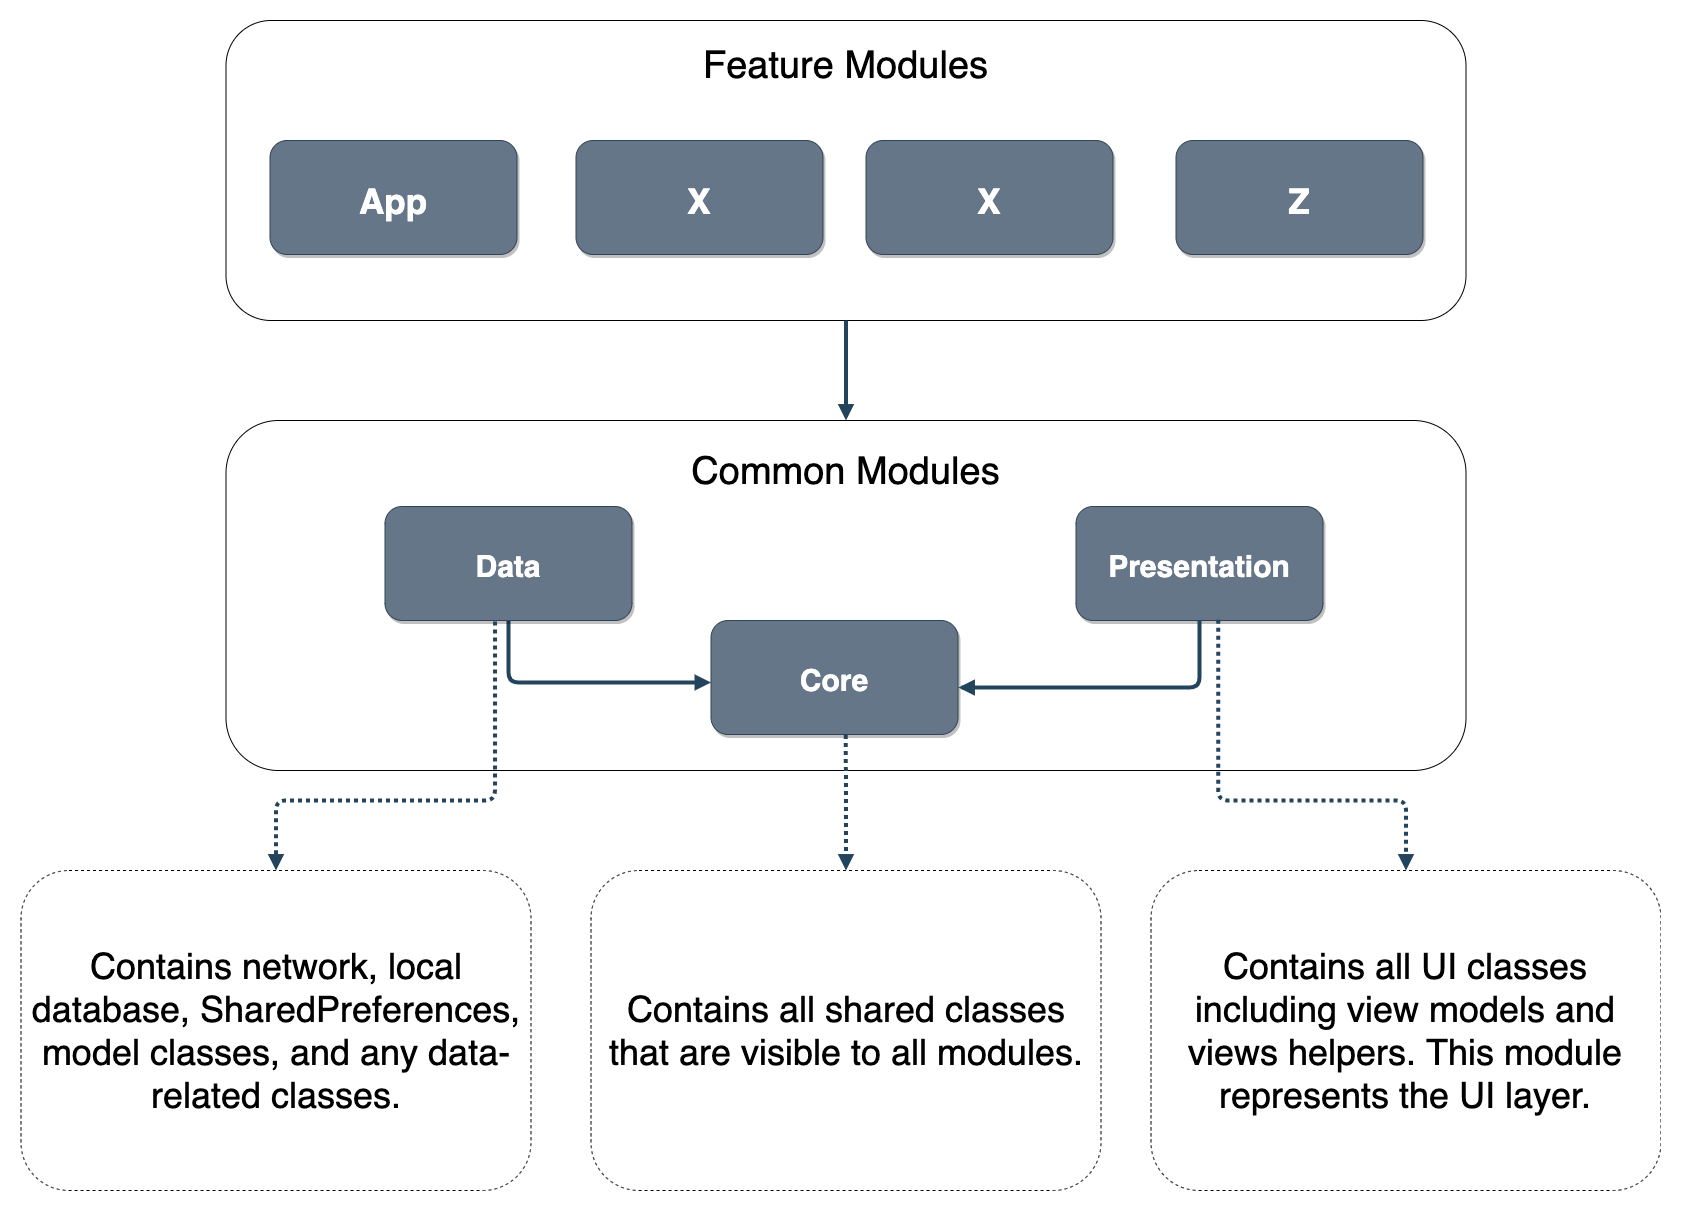

The diagram above was exported from draw.io. Its source (the exported page's mxGraphModel, read from the mxfile embedded in the PNG):
<mxGraphModel dx="2866.5" dy="733" grid="1" gridSize="10" guides="1" tooltips="1" connect="1" arrows="1" fold="1" page="1" pageScale="1.5" pageWidth="1169" pageHeight="827" background="#ffffff" math="0" shadow="0">
  <root>
    <mxCell id="0" />
    <mxCell id="1" parent="0" />
    <mxCell id="GRk43JwaR6DLgUVCSbHG-129" value="" style="rounded=1;whiteSpace=wrap;html=1;fontSize=12;" parent="1" vertex="1">
      <mxGeometry x="-1485" y="440" width="1240" height="350" as="geometry" />
    </mxCell>
    <mxCell id="KjuhESTpKZhGi3_64h1A-66" value="" style="edgeStyle=elbowEdgeStyle;elbow=vertical;strokeWidth=4;endArrow=block;endFill=1;fontStyle=1;strokeColor=#23445D;fontSize=16;exitX=0.5;exitY=1;exitDx=0;exitDy=0;" parent="1" source="oIEWhcEjqu9iX_IFfXqP-58" target="oIEWhcEjqu9iX_IFfXqP-57" edge="1">
      <mxGeometry x="-1327.51" y="250.13" width="100" height="100" as="geometry">
        <mxPoint x="-1048.42" y="570" as="sourcePoint" />
        <mxPoint x="-1048.1499999999999" y="669.61" as="targetPoint" />
        <Array as="points">
          <mxPoint x="-1075" y="702" />
          <mxPoint x="-1155" y="680" />
          <mxPoint x="-1115" y="640" />
          <mxPoint x="-1015" y="620" />
          <mxPoint x="-1048.18" y="660.63" />
          <mxPoint x="-1045.68" y="610.63" />
          <mxPoint x="-1045.68" y="600.63" />
          <mxPoint x="-1046.68" y="590.63" />
          <mxPoint x="-1007.68" y="570.63" />
          <mxPoint x="-1016.68" y="580.63" />
          <mxPoint x="-996.68" y="610.63" />
          <mxPoint x="-677.5099999999999" y="560.13" />
        </Array>
      </mxGeometry>
    </mxCell>
    <mxCell id="L0HT0nY-chwbUwviEimR-55" value="&lt;span style=&quot;white-space: normal&quot;&gt;Contains network, local database, SharedPreferences, model classes, and any data-related classes.&lt;/span&gt;" style="rounded=1;whiteSpace=wrap;html=1;dashed=1;fontSize=36;" parent="1" vertex="1">
      <mxGeometry x="-1690" y="890" width="510" height="320" as="geometry" />
    </mxCell>
    <mxCell id="oIEWhcEjqu9iX_IFfXqP-57" value="Core" style="rounded=1;shadow=1;fontStyle=1;fontSize=30;fillColor=#647687;strokeColor=#314354;fontColor=#ffffff;" parent="1" vertex="1">
      <mxGeometry x="-1000" y="640" width="247" height="114" as="geometry" />
    </mxCell>
    <mxCell id="oIEWhcEjqu9iX_IFfXqP-58" value="Data" style="rounded=1;shadow=1;fontStyle=1;fontSize=30;fillColor=#647687;strokeColor=#314354;fontColor=#ffffff;" parent="1" vertex="1">
      <mxGeometry x="-1326" y="526" width="247" height="114" as="geometry" />
    </mxCell>
    <mxCell id="oIEWhcEjqu9iX_IFfXqP-59" value="Presentation" style="rounded=1;shadow=1;fontStyle=1;fontSize=30;fillColor=#647687;strokeColor=#314354;fontColor=#ffffff;" parent="1" vertex="1">
      <mxGeometry x="-635" y="526" width="247" height="114" as="geometry" />
    </mxCell>
    <mxCell id="oIEWhcEjqu9iX_IFfXqP-60" value="&lt;font style=&quot;font-size: 36px&quot;&gt;Contains all shared classes that are visible to all modules.&lt;/font&gt;" style="rounded=1;whiteSpace=wrap;html=1;dashed=1;" parent="1" vertex="1">
      <mxGeometry x="-1120" y="890" width="510" height="320" as="geometry" />
    </mxCell>
    <mxCell id="oIEWhcEjqu9iX_IFfXqP-61" value="&lt;span style=&quot;font-size: 36px&quot;&gt;Contains all UI classes including view models and views helpers. This module represents the UI layer.&lt;br style=&quot;font-size: 36px&quot;&gt;&lt;/span&gt;" style="rounded=1;whiteSpace=wrap;html=1;dashed=1;fontSize=36;" parent="1" vertex="1">
      <mxGeometry x="-560" y="890" width="510" height="320" as="geometry" />
    </mxCell>
    <mxCell id="oIEWhcEjqu9iX_IFfXqP-63" value="" style="edgeStyle=elbowEdgeStyle;elbow=vertical;strokeWidth=4;endArrow=block;endFill=1;fontStyle=1;strokeColor=#23445D;exitX=0.5;exitY=1;exitDx=0;exitDy=0;entryX=1.002;entryY=0.588;entryDx=0;entryDy=0;entryPerimeter=0;" parent="1" source="oIEWhcEjqu9iX_IFfXqP-59" target="oIEWhcEjqu9iX_IFfXqP-57" edge="1">
      <mxGeometry x="-237.93999999999983" y="276.81" width="100" height="100" as="geometry">
        <mxPoint x="-549" y="610" as="sourcePoint" />
        <mxPoint x="-709" y="700" as="targetPoint" />
        <Array as="points">
          <mxPoint x="-580" y="707" />
          <mxPoint x="-685" y="697" />
          <mxPoint x="-575" y="690" />
          <mxPoint x="-615" y="640" />
          <mxPoint x="-525" y="620" />
          <mxPoint x="-439" y="700" />
          <mxPoint x="-546.1099999999999" y="649.81" />
          <mxPoint x="-576.1099999999999" y="629.81" />
          <mxPoint x="-556.1099999999999" y="619.81" />
          <mxPoint x="-616.1099999999999" y="609.81" />
          <mxPoint x="-756.1099999999999" y="629.81" />
          <mxPoint x="-476.1099999999999" y="629.81" />
        </Array>
      </mxGeometry>
    </mxCell>
    <mxCell id="oIEWhcEjqu9iX_IFfXqP-64" value="" style="edgeStyle=elbowEdgeStyle;elbow=vertical;strokeWidth=4;endArrow=block;endFill=1;fontStyle=1;strokeColor=#23445D;entryX=0.5;entryY=0;entryDx=0;entryDy=0;exitX=0.576;exitY=0.994;exitDx=0;exitDy=0;exitPerimeter=0;dashed=1;dashPattern=1 1;" parent="1" source="oIEWhcEjqu9iX_IFfXqP-59" target="oIEWhcEjqu9iX_IFfXqP-61" edge="1">
      <mxGeometry x="-48.93999999999983" y="76.81" width="100" height="100" as="geometry">
        <mxPoint x="-550" y="430" as="sourcePoint" />
        <mxPoint x="3.2650000000001" y="592.0999999999999" as="targetPoint" />
        <Array as="points">
          <mxPoint x="-400" y="820" />
          <mxPoint x="-440" y="690" />
          <mxPoint x="-357.1099999999999" y="449.81" />
          <mxPoint x="-387.1099999999999" y="429.81" />
          <mxPoint x="-367.1099999999999" y="419.81" />
          <mxPoint x="-427.1099999999999" y="409.81" />
          <mxPoint x="-567.1099999999999" y="429.81" />
          <mxPoint x="-287.1099999999999" y="429.81" />
        </Array>
      </mxGeometry>
    </mxCell>
    <mxCell id="oIEWhcEjqu9iX_IFfXqP-65" value="" style="edgeStyle=elbowEdgeStyle;elbow=vertical;strokeWidth=4;endArrow=block;endFill=1;fontStyle=1;strokeColor=#23445D;entryX=0.5;entryY=0;entryDx=0;entryDy=0;dashed=1;dashPattern=1 1;exitX=0.546;exitY=1.005;exitDx=0;exitDy=0;exitPerimeter=0;" parent="1" source="oIEWhcEjqu9iX_IFfXqP-57" target="oIEWhcEjqu9iX_IFfXqP-60" edge="1">
      <mxGeometry x="-393.66999999999985" y="217.09" width="100" height="100" as="geometry">
        <mxPoint x="-865" y="720" as="sourcePoint" />
        <mxPoint x="-709.73" y="970.28" as="targetPoint" />
        <Array as="points">
          <mxPoint x="-865" y="780" />
          <mxPoint x="-865" y="740" />
          <mxPoint x="-865" y="750" />
          <mxPoint x="-865" y="760" />
          <mxPoint x="-865" y="780" />
          <mxPoint x="-865" y="800" />
          <mxPoint x="-865" y="810" />
          <mxPoint x="-865" y="820" />
          <mxPoint x="-865" y="830" />
          <mxPoint x="-865" y="850" />
          <mxPoint x="-865" y="860" />
          <mxPoint x="-865" y="830" />
          <mxPoint x="-865" y="780" />
          <mxPoint x="-740" y="760" />
          <mxPoint x="-870" y="600" />
          <mxPoint x="-784.73" y="830.28" />
          <mxPoint x="-701.8399999999999" y="590.09" />
          <mxPoint x="-731.8399999999999" y="570.09" />
          <mxPoint x="-711.8399999999999" y="560.09" />
          <mxPoint x="-771.8399999999999" y="550.09" />
          <mxPoint x="-911.8399999999999" y="570.09" />
          <mxPoint x="-631.8399999999999" y="570.09" />
        </Array>
      </mxGeometry>
    </mxCell>
    <mxCell id="oIEWhcEjqu9iX_IFfXqP-66" value="" style="edgeStyle=elbowEdgeStyle;elbow=vertical;strokeWidth=4;endArrow=block;endFill=1;fontStyle=1;strokeColor=#23445D;entryX=0.5;entryY=0;entryDx=0;entryDy=0;exitX=0.445;exitY=1.009;exitDx=0;exitDy=0;dashed=1;dashPattern=1 1;exitPerimeter=0;" parent="1" source="oIEWhcEjqu9iX_IFfXqP-58" target="L0HT0nY-chwbUwviEimR-55" edge="1">
      <mxGeometry x="-763.6699999999998" y="77.09" width="100" height="100" as="geometry">
        <mxPoint x="-1237" y="430" as="sourcePoint" />
        <mxPoint x="-1300" y="780" as="targetPoint" />
        <Array as="points">
          <mxPoint x="-1310" y="820" />
          <mxPoint x="-1320" y="770" />
          <mxPoint x="-1350" y="600" />
          <mxPoint x="-1240" y="460" />
          <mxPoint x="-1154.73" y="690.28" />
          <mxPoint x="-1071.84" y="450.09000000000003" />
          <mxPoint x="-1101.84" y="430.09000000000003" />
          <mxPoint x="-1081.84" y="420.09000000000003" />
          <mxPoint x="-1141.84" y="410.09000000000003" />
          <mxPoint x="-1281.84" y="430.09000000000003" />
          <mxPoint x="-1001.8399999999999" y="430.09000000000003" />
        </Array>
      </mxGeometry>
    </mxCell>
    <mxCell id="oIEWhcEjqu9iX_IFfXqP-67" value="&lt;font style=&quot;font-size: 38px&quot;&gt;Common Modules&lt;/font&gt;" style="text;html=1;strokeColor=none;fillColor=none;align=center;verticalAlign=middle;whiteSpace=wrap;rounded=0;dashed=1;" parent="1" vertex="1">
      <mxGeometry x="-1046.25" y="456" width="362.5" height="70" as="geometry" />
    </mxCell>
    <mxCell id="oIEWhcEjqu9iX_IFfXqP-82" value="" style="rounded=1;whiteSpace=wrap;html=1;fontSize=12;" parent="1" vertex="1">
      <mxGeometry x="-1485" y="40" width="1240" height="300" as="geometry" />
    </mxCell>
    <mxCell id="oIEWhcEjqu9iX_IFfXqP-84" value="App" style="rounded=1;shadow=1;fontStyle=1;fontSize=35;fillColor=#647687;strokeColor=#314354;fontColor=#ffffff;" parent="1" vertex="1">
      <mxGeometry x="-1441" y="160" width="247" height="114" as="geometry" />
    </mxCell>
    <mxCell id="oIEWhcEjqu9iX_IFfXqP-89" value="" style="edgeStyle=elbowEdgeStyle;elbow=vertical;strokeWidth=4;endArrow=block;endFill=1;fontStyle=1;strokeColor=#23445D;exitX=0.5;exitY=1;exitDx=0;exitDy=0;entryX=0.5;entryY=0;entryDx=0;entryDy=0;" parent="1" source="oIEWhcEjqu9iX_IFfXqP-82" target="GRk43JwaR6DLgUVCSbHG-129" edge="1">
      <mxGeometry x="-248.66999999999985" y="-262.90999999999997" width="100" height="100" as="geometry">
        <mxPoint x="-770" y="340" as="sourcePoint" />
        <mxPoint x="-820" y="430" as="targetPoint" />
        <Array as="points">
          <mxPoint x="-640" y="360" />
          <mxPoint x="-720" y="240" />
          <mxPoint x="-720" y="260" />
          <mxPoint x="-720" y="270" />
          <mxPoint x="-720" y="280" />
          <mxPoint x="-720" y="300" />
          <mxPoint x="-720" y="320" />
          <mxPoint x="-720" y="330" />
          <mxPoint x="-720" y="340" />
          <mxPoint x="-720" y="350" />
          <mxPoint x="-720" y="370" />
          <mxPoint x="-720" y="380" />
          <mxPoint x="-720" y="350" />
          <mxPoint x="-720" y="300" />
          <mxPoint x="-595" y="280" />
          <mxPoint x="-725" y="120" />
          <mxPoint x="-639.73" y="350.28" />
          <mxPoint x="-556.8399999999999" y="110.09000000000003" />
          <mxPoint x="-586.8399999999999" y="90.09000000000003" />
          <mxPoint x="-566.8399999999999" y="80.09000000000003" />
          <mxPoint x="-626.8399999999999" y="70.09000000000003" />
          <mxPoint x="-766.8399999999999" y="90.09000000000003" />
          <mxPoint x="-486.8399999999999" y="90.09000000000003" />
        </Array>
      </mxGeometry>
    </mxCell>
    <mxCell id="oIEWhcEjqu9iX_IFfXqP-91" value="&lt;font style=&quot;font-size: 38px&quot;&gt;Feature Modules&lt;/font&gt;" style="text;html=1;strokeColor=none;fillColor=none;align=center;verticalAlign=middle;whiteSpace=wrap;rounded=0;dashed=1;" parent="1" vertex="1">
      <mxGeometry x="-1012.5" y="50" width="295" height="70" as="geometry" />
    </mxCell>
    <mxCell id="oIEWhcEjqu9iX_IFfXqP-92" value="X" style="rounded=1;shadow=1;fontStyle=1;fontSize=35;fillColor=#647687;strokeColor=#314354;fontColor=#ffffff;" parent="1" vertex="1">
      <mxGeometry x="-1135" y="160" width="247" height="114" as="geometry" />
    </mxCell>
    <mxCell id="oIEWhcEjqu9iX_IFfXqP-93" value="X" style="rounded=1;shadow=1;fontStyle=1;fontSize=35;fillColor=#647687;strokeColor=#314354;fontColor=#ffffff;" parent="1" vertex="1">
      <mxGeometry x="-845" y="160" width="247" height="114" as="geometry" />
    </mxCell>
    <mxCell id="oIEWhcEjqu9iX_IFfXqP-94" value="Z" style="rounded=1;shadow=1;fontStyle=1;fontSize=35;fillColor=#647687;strokeColor=#314354;fontColor=#ffffff;" parent="1" vertex="1">
      <mxGeometry x="-535" y="160" width="247" height="114" as="geometry" />
    </mxCell>
  </root>
</mxGraphModel>